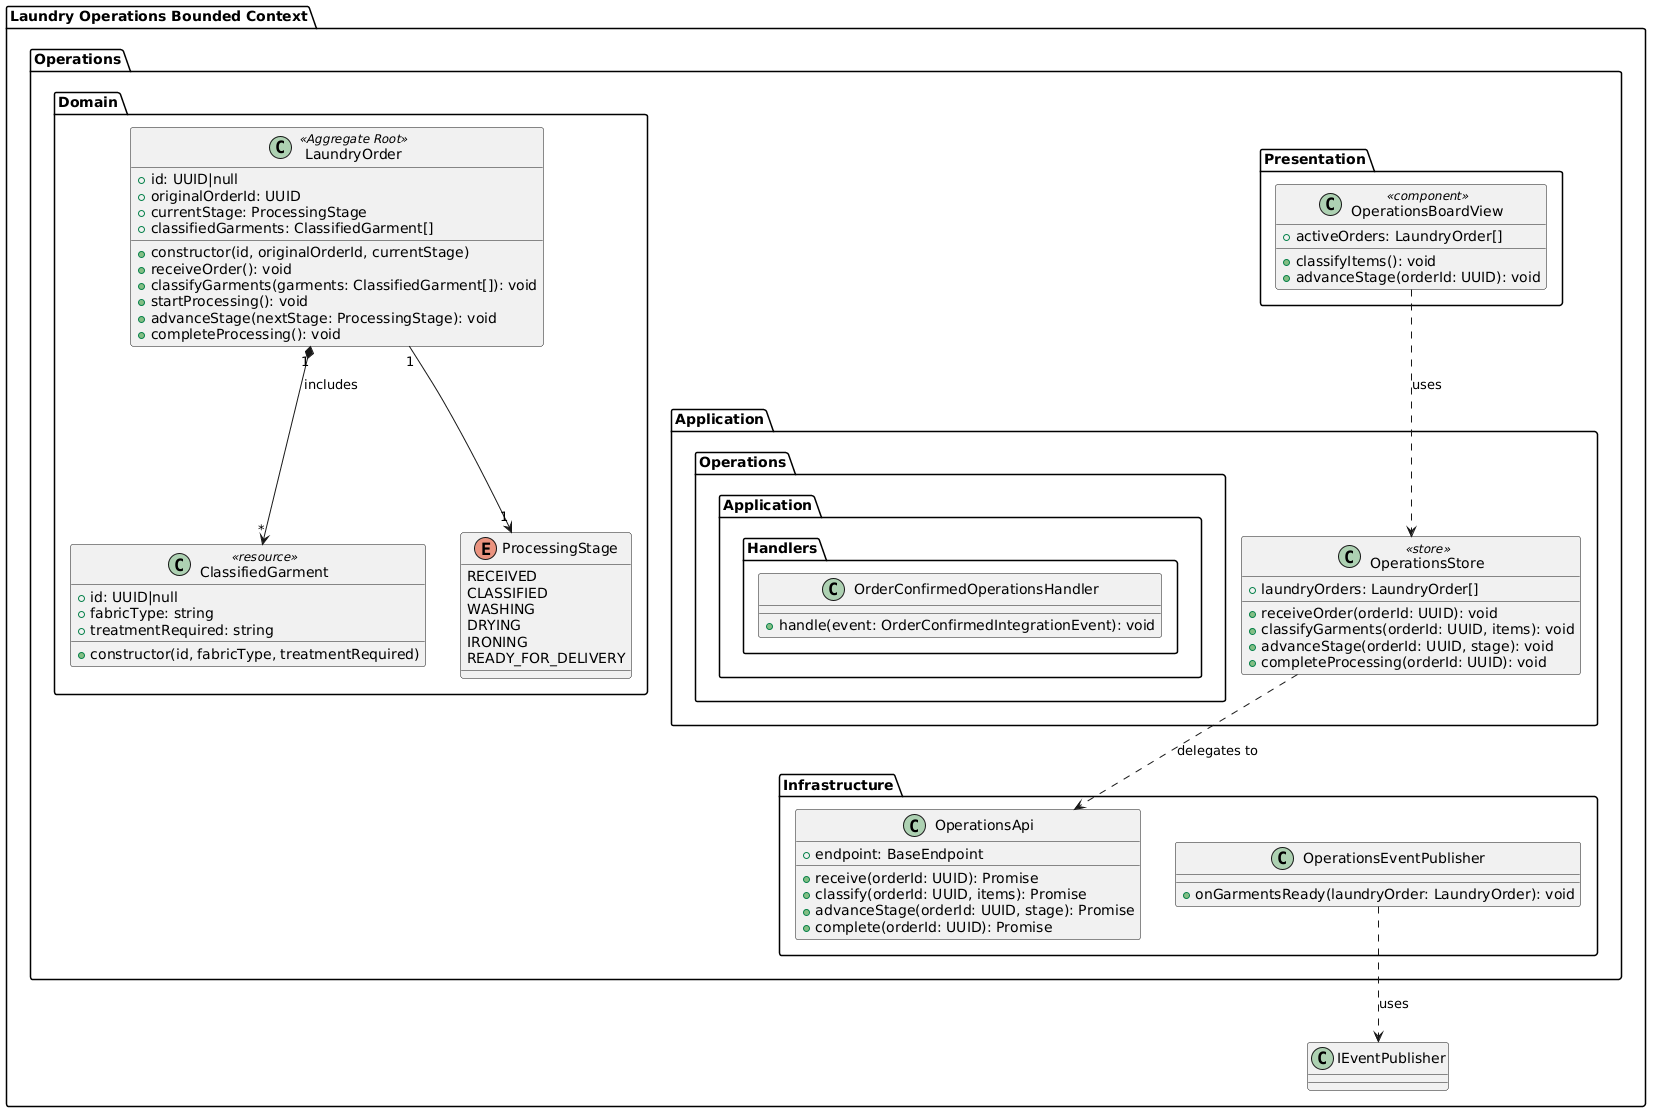

The diagram above was rendered by PlantUML. Its source (embedded in the PNG):
@startuml
' ==========================================
' BOUNDED CONTEXT: Laundry Operations
' ==========================================
package "Laundry Operations Bounded Context" {
  package "Operations.Domain" {
    class "LaundryOrder" as LaundryOrder <<Aggregate Root>> {
      +id: UUID|null
      +originalOrderId: UUID
      +currentStage: ProcessingStage
      +classifiedGarments: ClassifiedGarment[]
      +constructor(id, originalOrderId, currentStage)
      +receiveOrder(): void
      +classifyGarments(garments: ClassifiedGarment[]): void
      +startProcessing(): void
      +advanceStage(nextStage: ProcessingStage): void
      +completeProcessing(): void
    }

    class "ClassifiedGarment" as ClassifiedGarment <<resource>> {
      +id: UUID|null
      +fabricType: string
      +treatmentRequired: string
      +constructor(id, fabricType, treatmentRequired)
    }

    enum "ProcessingStage" as ProcessingStage {
      RECEIVED
      CLASSIFIED
      WASHING
      DRYING
      IRONING
      READY_FOR_DELIVERY
    }

    LaundryOrder "1" *--> "*" ClassifiedGarment : includes
    LaundryOrder "1" --> "1" ProcessingStage
  }

  package "Operations.Presentation" {
    class "OperationsBoardView" as OperationsBoardView <<component>> {
      +activeOrders: LaundryOrder[]
      +classifyItems(): void
      +advanceStage(orderId: UUID): void
    }
  }

  package "Operations.Application" {
    class "OperationsStore" as OperationsStore <<store>> {
      +laundryOrders: LaundryOrder[]
      +receiveOrder(orderId: UUID): void
      +classifyGarments(orderId: UUID, items): void
      +advanceStage(orderId: UUID, stage): void
      +completeProcessing(orderId: UUID): void
    }

    package "Operations.Application.Handlers" {
      class "OrderConfirmedOperationsHandler" as OperationsOrderConfirmedHandler {
        +handle(event: OrderConfirmedIntegrationEvent): void
      }
    }
  }

  package "Operations.Infrastructure" {
    class "OperationsApi" as OperationsApi {
      +endpoint: BaseEndpoint
      +receive(orderId: UUID): Promise
      +classify(orderId: UUID, items): Promise
      +advanceStage(orderId: UUID, stage): Promise
      +complete(orderId: UUID): Promise
    }

    class "OperationsEventPublisher" as OperationsPublisher {
      +onGarmentsReady(laundryOrder: LaundryOrder): void
    }
  }

  OperationsBoardView ..> OperationsStore : uses
  OperationsStore ..> OperationsApi : delegates to
  OperationsPublisher ..> IEventPublisher : uses
}
@enduml